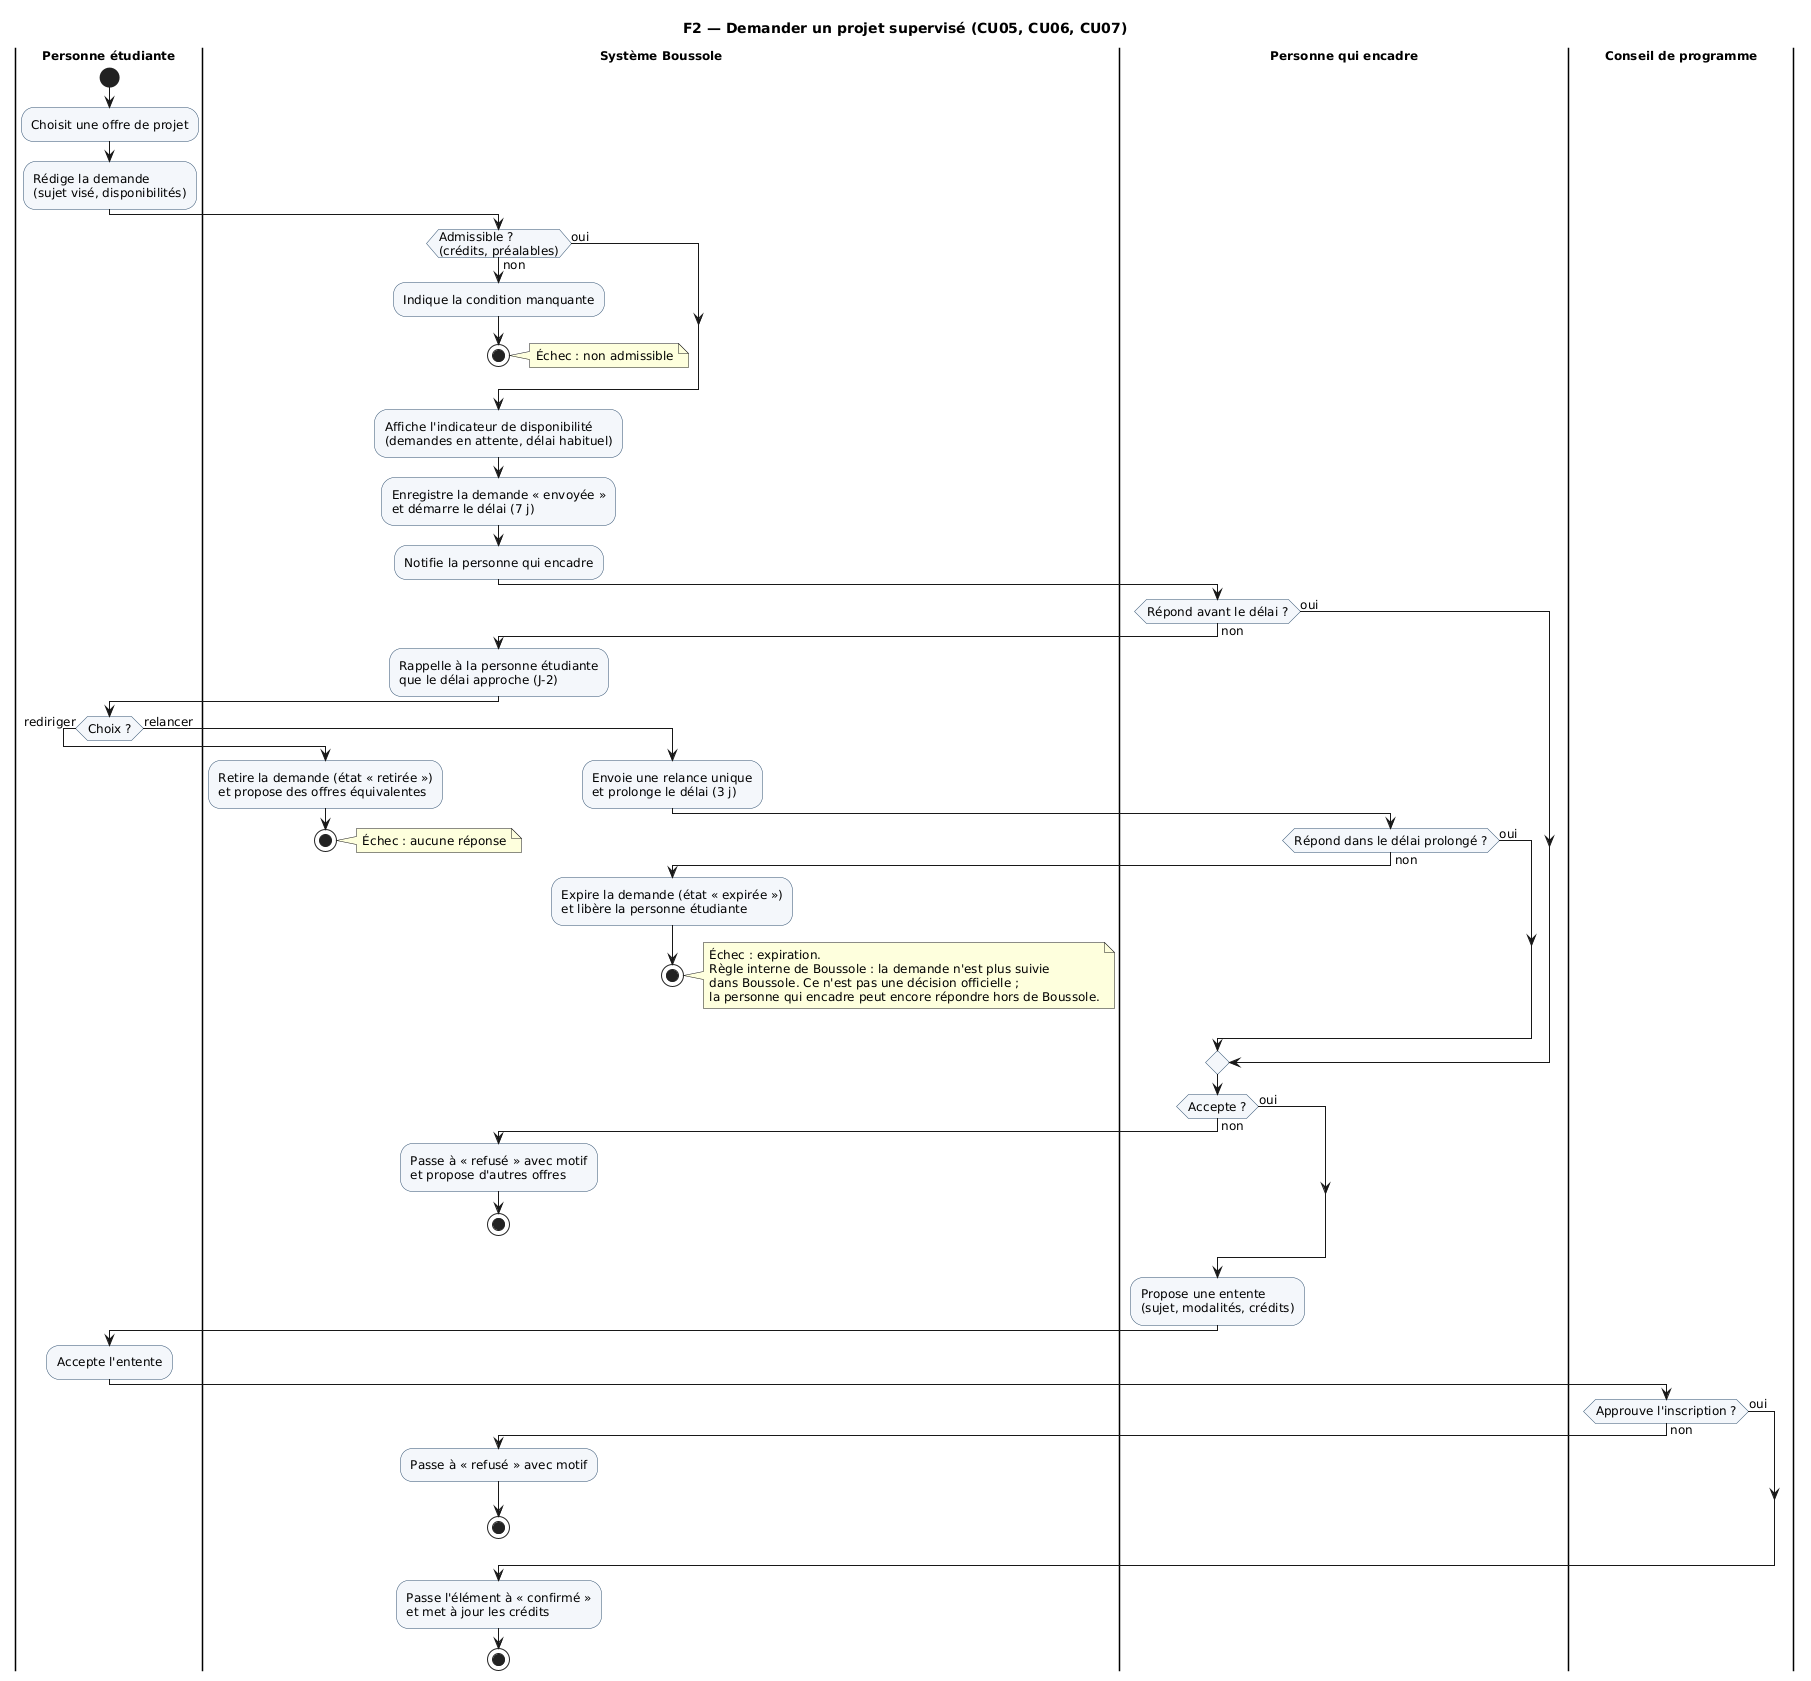

The diagram above was rendered by PlantUML. Its source (embedded in the PNG):
@startuml A2-F2-demande-projet
' Révision phase 2 (retour de la correctrice) : « retirée » et « expirée » sont des états internes de Boussole.
skinparam defaultFontName DejaVu Sans
skinparam defaultFontSize 12
skinparam shadowing false
skinparam ActivityBackgroundColor #F4F7FB
skinparam ActivityBorderColor #2F4F6F
skinparam SwimlaneTitleFontStyle bold
title F2 — Demander un projet supervisé (CU05, CU06, CU07)
|Personne étudiante|
start
:Choisit une offre de projet;
:Rédige la demande\n(sujet visé, disponibilités);
|Système Boussole|
if (Admissible ?\n(crédits, préalables)) then (non)
  :Indique la condition manquante;
  stop
  note right: Échec : non admissible
else (oui)
endif
:Affiche l'indicateur de disponibilité\n(demandes en attente, délai habituel);
:Enregistre la demande « envoyée »\net démarre le délai (7 j);
:Notifie la personne qui encadre;
|Personne qui encadre|
if (Répond avant le délai ?) then (non)
  |Système Boussole|
  :Rappelle à la personne étudiante\nque le délai approche (J-2);
  |Personne étudiante|
  if (Choix ?) then (rediriger)
    |Système Boussole|
    :Retire la demande (état « retirée »)\net propose des offres équivalentes;
    stop
    note right: Échec : aucune réponse
  else (relancer)
    |Système Boussole|
    :Envoie une relance unique\net prolonge le délai (3 j);
    |Personne qui encadre|
    if (Répond dans le délai prolongé ?) then (non)
      |Système Boussole|
      :Expire la demande (état « expirée »)\net libère la personne étudiante;
      stop
      note right
        Échec : expiration.
        Règle interne de Boussole : la demande n'est plus suivie
        dans Boussole. Ce n'est pas une décision officielle ;
        la personne qui encadre peut encore répondre hors de Boussole.
      end note
    else (oui)
    endif
  endif
else (oui)
endif
|Personne qui encadre|
if (Accepte ?) then (non)
  |Système Boussole|
  :Passe à « refusé » avec motif\net propose d'autres offres;
  stop
else (oui)
endif
|Personne qui encadre|
:Propose une entente\n(sujet, modalités, crédits);
|Personne étudiante|
:Accepte l'entente;
|Conseil de programme|
if (Approuve l'inscription ?) then (non)
  |Système Boussole|
  :Passe à « refusé » avec motif;
  stop
else (oui)
endif
|Système Boussole|
:Passe l'élément à « confirmé »\net met à jour les crédits;
stop
@enduml